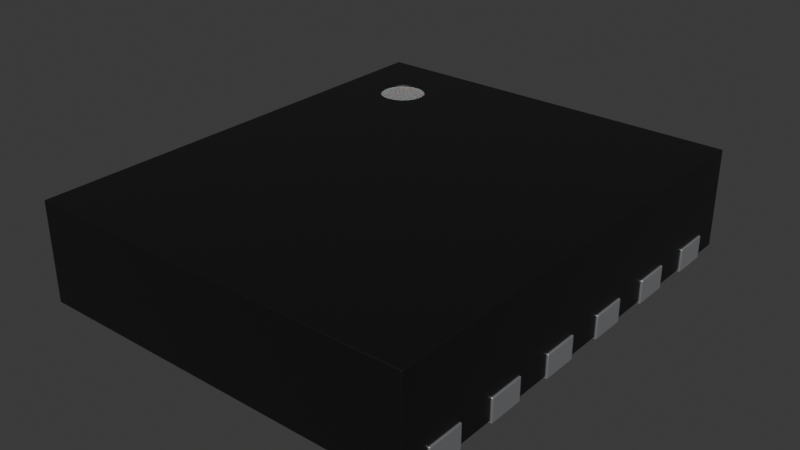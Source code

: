 # Source: HXSON-12-1EP_2.1x2.5mm_P0.4mm.blend  (saved by Blender 4.1.24; exported with 4.5.12 LTS)
import bpy
from mathutils import Matrix  # noqa: F401  (used for matrix-valued properties, if any)

bpy.ops.wm.read_factory_settings(use_empty=True)
scene = bpy.context.scene
scene.name = 'Scene'

# ---- collections
col_collection = bpy.data.collections.new('Collection'); scene.collection.children.link(col_collection)

# ---- materials (node trees are filled in below, after node groups)
mat_metal_pins = bpy.data.materials.new('metal_pins')
mat_metal_pins.use_transparent_shadow = False
mat_metal_pins.preview_render_type = 'CUBE'
mat_plastic_chip = bpy.data.materials.new('plastic_chip')
mat_plastic_chip.use_transparent_shadow = False
mat_plastic_chip.preview_render_type = 'CUBE'
mat_white_markings = bpy.data.materials.new('white_markings')
mat_white_markings.use_transparent_shadow = False
mat_white_markings.preview_render_type = 'FLAT'

# ---- material node trees
mat_metal_pins.use_nodes = True; mat_metal_pins.node_tree.nodes.clear()
_N = mat_metal_pins.node_tree.nodes; _L = mat_metal_pins.node_tree.links
n0 = _N.new('ShaderNodeMapping'); n0.name = 'Mapping'; n0.location = (-1447, -91)
n0.inputs[3].default_value = (4.8, 1.2, 1.1)
n1 = _N.new('ShaderNodeBsdfPrincipled'); n1.name = 'Principled BSDF'; n1.location = (-560, 254)
n1.distribution = 'GGX'
n1.subsurface_method = 'BURLEY'
n1.inputs[1].default_value = 0.7818
n1.inputs[2].default_value = 0.2886
n1.inputs[3].default_value = 1.45
n1.inputs[13].default_value = 0.0
n1.inputs[27].default_value = (0.0, 0.0, 0.0, 1.0)
n1.inputs[28].default_value = 1.0
n2 = _N.new('ShaderNodeOutputMaterial'); n2.name = 'Material Output.002'; n2.location = (-205, 253)
n2.width = 213
n3 = _N.new('ShaderNodeTexNoise'); n3.name = 'Noise Texture.002'; n3.location = (-1228, -73)
n3.inputs[2].default_value = 0.1
n3.inputs[3].default_value = 7.0
n3.inputs[4].default_value = 0.6
n3.inputs[8].default_value = 0.4
n4 = _N.new('ShaderNodeTexCoord'); n4.name = 'Texture Coordinate'; n4.location = (-1636, -116)
n5 = _N.new('ShaderNodeMix'); n5.name = 'Mix.001'; n5.location = (-921, 45)
n5.data_type = 'RGBA'
n5.inputs[6].default_value = (0.9398, 0.9547, 1.0, 1.0)
n5.inputs[7].default_value = (0.13, 0.1259, 0.1359, 1.0)
n6 = _N.new('ShaderNodeBump'); n6.name = 'Bump.001'; n6.location = (-1001, -227)
n6.inputs[0].default_value = 0.05
n6.inputs[1].default_value = 0.01
n6.inputs[2].default_value = 1.0
_L.new(n1.outputs[0], n2.inputs[0])
_L.new(n3.outputs[0], n6.inputs[3])
_L.new(n0.outputs[0], n3.inputs[0])
_L.new(n3.outputs[0], n5.inputs[0])
_L.new(n4.outputs[3], n0.inputs[0])
_L.new(n5.outputs[2], n1.inputs[0])
_L.new(n6.outputs[0], n1.inputs[5])
n2.is_active_output = True
mat_plastic_chip.use_nodes = True; mat_plastic_chip.node_tree.nodes.clear()
_N = mat_plastic_chip.node_tree.nodes; _L = mat_plastic_chip.node_tree.links
n0 = _N.new('ShaderNodeBsdfPrincipled'); n0.name = 'Principled BSDF'; n0.location = (10, 300)
n0.distribution = 'GGX'
n0.subsurface_method = 'BURLEY'
n0.inputs[0].default_value = (0.009312, 0.009312, 0.009312, 1.0)
n0.inputs[1].default_value = 0.1372
n0.inputs[2].default_value = 0.3706
n0.inputs[3].default_value = 1.45
n0.inputs[27].default_value = (0.0, 0.0, 0.0, 1.0)
n0.inputs[28].default_value = 1.0
n1 = _N.new('ShaderNodeOutputMaterial'); n1.name = 'Material Output'; n1.location = (300, 300)
n2 = _N.new('ShaderNodeTexNoise'); n2.name = 'Noise Texture'; n2.location = (-893, 54)
n2.inputs[2].default_value = 200.0
n2.inputs[3].default_value = 3.6
n2.inputs[4].default_value = 0.8375
n3 = _N.new('ShaderNodeBump'); n3.name = 'Bump'; n3.location = (-604, -53)
n3.inputs[0].default_value = 0.08
n3.inputs[1].default_value = 1.0
n3.inputs[2].default_value = 1.0
_L.new(n0.outputs[0], n1.inputs[0])
_L.new(n2.outputs[0], n3.inputs[3])
_L.new(n3.outputs[0], n0.inputs[5])
n1.is_active_output = True
mat_white_markings.use_nodes = True; mat_white_markings.node_tree.nodes.clear()
_N = mat_white_markings.node_tree.nodes; _L = mat_white_markings.node_tree.links
n0 = _N.new('ShaderNodeOutputMaterial'); n0.name = 'Material Output'; n0.location = (493, 281)
n1 = _N.new('ShaderNodeBsdfPrincipled'); n1.name = 'Principled BSDF'; n1.location = (159, 253)
n1.distribution = 'GGX'
n1.subsurface_method = 'BURLEY'
n1.inputs[1].default_value = 0.02
n1.inputs[2].default_value = 0.4636
n1.inputs[3].default_value = 1.4
n1.inputs[8].default_value = 1.0
n1.inputs[10].default_value = 0.3682
n1.inputs[13].default_value = 0.6591
n1.inputs[18].default_value = 0.2318
n1.inputs[20].default_value = 0.6709
n1.inputs[24].default_value = 0.1191
n1.inputs[27].default_value = (0.0, 0.0, 0.0, 1.0)
n1.inputs[28].default_value = 1.0
n2 = _N.new('ShaderNodeMapping'); n2.name = 'Mapping'; n2.location = (-1010, 265)
n2.inputs[3].default_value = (3.0, 1.0, 1.0)
n3 = _N.new('ShaderNodeTexCoord'); n3.name = 'Texture Coordinate'; n3.location = (-1250, 180)
n4 = _N.new('ShaderNodeBump'); n4.name = 'Bump'; n4.location = (-376, -99)
n4.inputs[0].default_value = 0.05
n4.inputs[1].default_value = 1.0
n4.inputs[2].default_value = 1.0
n5 = _N.new('ShaderNodeTexNoise'); n5.name = 'Noise Texture'; n5.location = (-662, 176)
n5.inputs[2].default_value = 88.0
n5.inputs[3].default_value = 10.8
n5.inputs[4].default_value = 0.9167
n5.inputs[8].default_value = 1.6
n6 = _N.new('ShaderNodeValToRGB'); n6.name = 'ColorRamp'; n6.location = (-354, 186)
while len(n6.color_ramp.elements) > 1: n6.color_ramp.elements.remove(n6.color_ramp.elements[-1])
n6.color_ramp.elements[0].position = 0.0; n6.color_ramp.elements[0].color = (0.2596, 0.2596, 0.2596, 1.0)
_e = n6.color_ramp.elements.new(1.0); _e.color = (0.6303, 0.6303, 0.6303, 1.0)
n7 = _N.new('ShaderNodeMix'); n7.name = 'Mix'; n7.location = (-58, 311)
n7.data_type = 'RGBA'
n7.inputs[0].default_value = 0.3682
n7.inputs[7].default_value = (0.2525, 0.2525, 0.2525, 1.0)
_L.new(n5.outputs[0], n6.inputs[0])
_L.new(n1.outputs[0], n0.inputs[0])
_L.new(n3.outputs[2], n2.inputs[0])
_L.new(n2.outputs[0], n5.inputs[0])
_L.new(n5.outputs[0], n4.inputs[3])
_L.new(n4.outputs[0], n1.inputs[5])
_L.new(n6.outputs[0], n7.inputs[6])
_L.new(n7.outputs[2], n1.inputs[0])
n0.is_active_output = True

# ---- world
world_world = bpy.data.worlds.new('World'); scene.world = world_world
world_world.use_nodes = True; world_world.node_tree.nodes.clear()
_N = world_world.node_tree.nodes; _L = world_world.node_tree.links
n0 = _N.new('ShaderNodeOutputWorld'); n0.name = 'World Output'; n0.location = (300, 300)
n1 = _N.new('ShaderNodeBackground'); n1.name = 'Background'; n1.location = (10, 300)
n1.inputs[0].default_value = (0.05088, 0.05088, 0.05088, 1.0)
_L.new(n1.outputs[0], n0.inputs[0])
n0.is_active_output = True
world_world.color = (0.05088, 0.05088, 0.05088)
world_world.use_sun_shadow = False
world_world.sun_shadow_jitter_overblur = 0.0

# ---- meshes
me_shape_9_indexedfaceset = bpy.data.meshes.new('SHAPE_9_IndexedFaceSet')
me_shape_9_indexedfaceset.from_pydata([(-1.06, -1.1, 0.127), (-1.05, -1.25, 0.545), (1.05, 1.25, 0.01), (-1.05, -1.25, 0.01), (-1.05, 1.25, 0.01), (1.05, -1.25, 0.01), (-1.05, 1.25, 0.545), (1.05, -1.25, 0.545), (1.05, 1.25, 0.545), (-1.06, -0.9, 0.0), (-0.81, -1.1, 0.0), (-1.06, -1.1, 0.0), (-0.81, -0.9, 0.0), (-1.06, -0.9, 0.127), (-0.81, -1.1, 0.127), (-0.81, -0.9, 0.127), (-1.06, -0.7, 0.0), (-1.06, -0.5, 0.127), (-0.81, -0.7, 0.0), (-1.06, -0.7, 0.127), (-0.81, -0.7, 0.127), (-1.06, -0.5, 0.0), (-0.81, -0.5, 0.127), (-0.81, -0.5, 0.0), (-1.06, -0.1, 0.0), (-0.81, -0.3, 0.127), (-1.06, -0.3, 0.0), (-0.81, -0.3, 0.0), (-1.06, -0.3, 0.127), (-1.06, -0.1, 0.127), (-0.81, -0.1, 0.0), (-0.81, -0.1, 0.127), (-1.06, 0.1, 0.0), (-1.06, 0.3, 0.0), (-0.81, 0.1, 0.0), (-0.81, 0.3, 0.127), (-0.81, 0.1, 0.127), (-0.81, 0.3, 0.0), (-1.06, 0.1, 0.127), (-1.06, 0.3, 0.127), (-1.06, 0.5, 0.0), (-1.06, 0.7, 0.127), (-0.81, 0.5, 0.0), (-0.81, 0.7, 0.0), (-1.06, 0.7, 0.0), (-1.06, 0.5, 0.127), (-0.81, 0.5, 0.127), (-0.81, 0.7, 0.127), (-1.06, 0.9, 0.0), (-0.81, 0.9, 0.0), (-0.81, 1.1, 0.127), (-1.06, 1.1, 0.0), (-0.81, 1.1, 0.0), (-1.06, 0.9, 0.127), (-1.06, 1.1, 0.127), (-0.81, 0.9, 0.127), (0.81, -0.9, 0.0), (0.81, -1.1, 0.0), (1.06, -0.9, 0.0), (0.81, -0.9, 0.127), (1.06, -0.9, 0.127), (1.06, -1.1, 0.0), (0.81, -1.1, 0.127), (1.06, -1.1, 0.127), (1.06, -0.7, 0.0), (1.06, -0.5, 0.0), (0.81, -0.7, 0.0), (0.81, -0.5, 0.0), (0.81, -0.5, 0.127), (0.81, -0.7, 0.127), (1.06, -0.7, 0.127), (1.06, -0.5, 0.127), (1.06, -0.3, 0.127), (0.81, -0.3, 0.0), (0.81, -0.1, 0.0), (1.06, -0.1, 0.127), (1.06, -0.3, 0.0), (1.06, -0.1, 0.0), (0.81, -0.3, 0.127), (0.81, -0.1, 0.127), (0.81, 0.1, 0.127), (0.81, 0.3, 0.127), (1.06, 0.1, 0.0), (1.06, 0.3, 0.0), (1.06, 0.1, 0.127), (0.81, 0.3, 0.0), (1.06, 0.3, 0.127), (0.81, 0.1, 0.0), (0.81, 0.5, 0.127), (0.81, 0.7, 0.0), (0.81, 0.7, 0.127), (1.06, 0.5, 0.0), (1.06, 0.5, 0.127), (0.81, 0.5, 0.0), (1.06, 0.7, 0.0), (1.06, 0.7, 0.127), (0.81, 0.9, 0.0), (0.81, 0.9, 0.127), (1.06, 0.9, 0.127), (1.06, 1.1, 0.127), (0.81, 1.1, 0.0), (1.06, 0.9, 0.0), (1.06, 1.1, 0.0), (0.81, 1.1, 0.127), (-0.55, -1.1, 0.0), (-0.55, 0.9, 0.1), (-0.35, 1.1, 0.1), (-0.55, -1.1, 0.1), (0.55, -1.1, 0.1), (-0.55, 0.9, 0.0), (0.55, 1.1, 0.0), (-0.35, 1.1, 0.0), (0.55, 1.1, 0.1), (0.55, -1.1, 0.0), (-0.7932, 0.9372, 0.545), (-0.6188, 0.9575, 0.545), (-0.5985, 0.783, 0.545), (-0.7729, 0.7627, 0.545), (-0.7416, 0.9755, 0.545), (-0.6778, 0.983, 0.545), (-0.573, 0.842, 0.545), (-0.5804, 0.9059, 0.545), (-0.8113, 0.8143, 0.545), (-0.8187, 0.8781, 0.545), (-0.7139, 0.7372, 0.545), (-0.65, 0.7447, 0.545), (-0.7932, 0.9372, 0.5348), (-0.5818, 0.8109, 0.5348), (-0.5725, 0.8745, 0.5348), (-0.7139, 0.7372, 0.5348), (-0.6466, 0.9741, 0.545), (-0.5962, 0.9342, 0.545), (-0.8098, 0.9093, 0.545), (-0.6217, 0.7605, 0.545), (-0.77, 0.9597, 0.545), (-0.7102, 0.9834, 0.545), (-0.5818, 0.8109, 0.545), (-0.5725, 0.8745, 0.545), (-0.7955, 0.786, 0.545), (-0.8192, 0.8457, 0.545), (-0.7451, 0.7461, 0.545), (-0.6815, 0.7367, 0.545), (-0.7955, 0.786, 0.5348), (-0.5962, 0.9342, 0.5348), (-0.77, 0.9597, 0.5348), (-0.65, 0.7447, 0.5348), (-0.7102, 0.9834, 0.5348), (-0.8192, 0.8457, 0.5348), (-0.6188, 0.9575, 0.5348), (-0.5985, 0.783, 0.5348), (-0.7416, 0.9755, 0.5348), (-0.8113, 0.8143, 0.5348), (-0.8187, 0.8781, 0.5348), (-0.7729, 0.7627, 0.5348), (-0.6815, 0.7367, 0.5348), (-0.5804, 0.9059, 0.5348), (-0.573, 0.842, 0.5348), (-0.6217, 0.7605, 0.5348), (-0.8098, 0.9093, 0.5348), (-0.6466, 0.9741, 0.5348), (-0.7451, 0.7461, 0.5348), (-0.6778, 0.983, 0.5348)], [], [(1, 6, 4, 3), (2, 8, 7, 5), (7, 1, 3, 5), (4, 6, 8, 2), (2, 5, 3, 4), (1, 7, 8, 115, 131, 121, 137, 120, 136, 116, 133, 125, 141, 124, 140, 117), (0, 13, 9, 11), (12, 15, 14, 10), (9, 13, 15, 12), (0, 14, 15, 13), (21, 17, 22, 23), (19, 17, 21, 16), (23, 22, 20, 18), (20, 19, 16, 18), (23, 18, 16, 21), (45, 46, 47, 41), (19, 20, 22, 17), (28, 29, 24, 26), (30, 31, 25, 27), (25, 28, 26, 27), (24, 29, 31, 30), (30, 27, 26, 24), (28, 25, 31, 29), (38, 39, 33, 32), (37, 35, 36, 34), (36, 38, 32, 34), (33, 39, 35, 37), (37, 34, 32, 33), (38, 36, 35, 39), (45, 41, 44, 40), (43, 47, 46, 42), (46, 45, 40, 42), (44, 41, 47, 43), (43, 42, 40, 44), (53, 54, 51, 48), (69, 70, 71, 68), (52, 50, 55, 49), (55, 53, 48, 49), (51, 54, 50, 52), (52, 49, 48, 51), (53, 55, 50, 54), (62, 59, 56, 57), (58, 60, 63, 61), (63, 62, 57, 61), (56, 59, 60, 58), (58, 61, 57, 56), (62, 63, 60, 59), (69, 68, 67, 66), (65, 71, 70, 64), (70, 69, 66, 64), (67, 68, 71, 65), (65, 64, 66, 67), (78, 79, 74, 73), (74, 79, 75, 77), (77, 75, 72, 76), (72, 78, 73, 76), (77, 76, 73, 74), (85, 81, 86, 83), (78, 72, 75, 79), (80, 81, 85, 87), (83, 86, 84, 82), (84, 80, 87, 82), (83, 82, 87, 85), (88, 90, 89, 93), (80, 84, 86, 81), (94, 95, 92, 91), (111, 106, 112, 110), (92, 88, 93, 91), (89, 90, 95, 94), (94, 91, 93, 89), (88, 92, 95, 90), (97, 103, 100, 96), (102, 99, 98, 101), (98, 97, 96, 101), (100, 103, 99, 102), (102, 101, 96, 100), (97, 98, 99, 103), (107, 105, 109, 104), (111, 109, 105, 106), (110, 113, 104, 109), (112, 106, 105), (108, 107, 104, 113), (110, 112, 108, 113), (110, 109, 111), (14, 0, 11, 10), (112, 105, 107, 108), (12, 10, 11, 9), (120, 137, 128, 156), (118, 134, 144, 150), (136, 120, 156, 127), (135, 118, 150, 146), (138, 117, 153, 142), (140, 124, 129, 160), (137, 121, 155, 128), (116, 136, 127, 149), (123, 139, 147, 152), (133, 116, 149, 157), (130, 119, 161, 159), (119, 135, 146, 161), (117, 140, 160, 153), (124, 141, 154, 129), (131, 115, 148, 143), (132, 123, 152, 158), (125, 133, 157, 145), (115, 130, 159, 148), (143, 148, 159, 161, 146, 150, 144, 126, 158, 152, 147, 151, 142, 153, 160, 129, 154, 145, 157, 149, 127, 156, 128, 155), (141, 125, 145, 154), (8, 6, 1, 117, 138, 122, 139, 123, 132, 114, 134, 118, 135, 119, 130, 115), (121, 131, 143, 155), (134, 114, 126, 144), (114, 132, 158, 126), (122, 138, 142, 151), (139, 122, 151, 147)])
me_shape_9_indexedfaceset.polygons.foreach_set('use_smooth', [True] * 113)
me_shape_9_indexedfaceset.polygons.foreach_set('material_index', [1, 1, 1, 1, 1, 1, 0, 0, 0, 0, 0, 0, 0, 0, 0, 0, 0, 0, 0, 0, 0, 0, 0, 0, 0, 0, 0, 0, 0, 0, 0, 0, 0, 0, 0, 0, 0, 0, 0, 0, 0, 0, 0, 0, 0, 0, 0, 0, 0, 0, 0, 0, 0, 0, 0, 0, 0, 0, 0, 0, 0, 0, 0, 0, 0, 0, 0, 0, 0, 0, 0, 0, 0, 0, 0, 0, 0, 0, 0, 0, 0, 0, 0, 0, 0, 0, 0, 1, 1, 1, 1, 1, 1, 1, 1, 1, 1, 1, 1, 1, 1, 1, 1, 1, 1, 2, 1, 1, 1, 1, 1, 1, 1])
_k = set([(0, 11), (0, 13), (0, 14), (1, 3), (1, 6), (1, 7), (2, 4), (2, 5), (2, 8), (3, 4), (3, 5), (4, 6), (5, 7), (6, 8), (7, 8), (9, 11), (9, 12), (9, 13), (10, 11), (10, 12), (10, 14), (12, 15), (13, 15), (14, 15), (16, 18), (16, 19), (16, 21), (17, 19), (17, 21), (17, 22), (18, 20), (18, 23), (19, 20), (20, 22), (21, 23), (22, 23), (24, 26), (24, 29), (24, 30), (25, 27), (25, 28), (25, 31), (26, 27), (26, 28), (27, 30), (28, 29), (29, 31), (30, 31), (32, 33), (32, 34), (32, 38), (33, 37), (33, 39), (34, 36), (34, 37), (35, 36), (35, 37), (35, 39), (36, 38), (38, 39), (40, 42), (40, 44), (40, 45), (41, 44), (41, 45), (41, 47), (42, 43), (42, 46), (43, 44), (43, 47), (45, 46), (46, 47), (48, 49), (48, 51), (48, 53), (49, 52), (49, 55), (50, 52), (50, 54), (50, 55), (51, 52), (51, 54), (53, 54), (53, 55), (56, 57), (56, 58), (56, 59), (57, 61), (57, 62), (58, 60), (58, 61), (59, 60), (59, 62), (60, 63), (61, 63), (62, 63), (64, 65), (64, 66), (64, 70), (65, 67), (65, 71), (66, 67), (66, 69), (67, 68), (68, 69), (68, 71), (69, 70), (70, 71), (72, 75), (72, 76), (72, 78), (73, 74), (73, 76), (73, 78), (74, 77), (74, 79), (75, 77), (75, 79), (76, 77), (78, 79), (80, 81), (80, 84), (80, 87), (81, 85), (81, 86), (82, 83), (82, 84), (82, 87), (83, 85), (83, 86), (84, 86), (85, 87), (88, 90), (88, 92), (88, 93), (89, 90), (89, 93), (89, 94), (90, 95), (91, 92), (91, 93), (91, 94), (92, 95), (94, 95), (96, 97), (96, 100), (96, 101), (97, 98), (97, 103), (98, 99), (98, 101), (99, 102), (99, 103), (100, 102), (100, 103), (101, 102), (104, 107), (104, 109), (104, 113), (105, 106), (105, 107), (105, 109), (106, 111), (106, 112), (107, 108), (108, 112), (108, 113), (109, 111), (110, 111), (110, 112), (110, 113), (114, 132), (114, 134), (115, 130), (115, 131), (116, 133), (116, 136), (117, 138), (117, 140), (118, 134), (118, 135), (119, 130), (119, 135), (120, 136), (120, 137), (121, 131), (121, 137), (122, 138), (122, 139), (123, 132), (123, 139), (124, 140), (124, 141), (125, 133), (125, 141), (126, 144), (126, 158), (127, 149), (127, 156), (128, 155), (128, 156), (129, 154), (129, 160), (142, 151), (142, 153), (143, 148), (143, 155), (144, 150), (145, 154), (145, 157), (146, 150), (146, 161), (147, 151), (147, 152), (148, 159), (149, 157), (152, 158), (153, 160), (159, 161)])
me_shape_9_indexedfaceset.attributes.new('sharp_edge', 'BOOLEAN', 'EDGE').data.foreach_set('value', [ (min(e.vertices), max(e.vertices)) in _k for e in me_shape_9_indexedfaceset.edges])
_uv = me_shape_9_indexedfaceset.uv_layers.new(name='UVMap')
_uv.uv.foreach_set('vector', [0.0, 1.0, 1.0, 1.0, 1.0, 0.0, 0.0, 0.0, 1.0, 0.0, 1.0, 1.0, 0.0, 1.0, 0.0, 0.0, 1.0, 1.0, 0.0, 1.0, 0.0, 0.0, 1.0, 0.0, 0.0, 0.0, 0.0, 1.0, 1.0, 1.0, 1.0, 0.0, 1.0, 1.0, 0.0, 1.0, 0.0, 0.0, 1.0, 0.0, 0.0, 1.0, 0.0, 1.0, 1.0, 1.0, 1.0, 1.0, 0.8333, 1.0, 0.6667, 1.0, 0.5, 1.0, 0.3333, 1.0, 0.1667, 1.0, 1.0, 1.0, 0.8333, 1.0, 0.6667, 1.0, 0.5, 1.0, 0.3333, 1.0, 0.1667, 1.0, 0.0, 1.0, 0.0, 1.0, 1.0, 1.0, 1.0, 0.0, 0.0, 0.0, 1.0, 0.0, 1.0, 1.0, 0.0, 1.0, 0.0, 0.0, 0.0, 0.0, 0.0, 1.0, 1.0, 1.0, 1.0, 0.0, 0.0, 0.0, 1.0, 0.0, 1.0, 1.0, 0.0, 1.0, 0.0, 0.0, 0.0, 1.0, 1.0, 1.0, 1.0, 0.0, 0.0, 1.0, 1.0, 1.0, 1.0, 0.0, 0.0, 0.0, 1.0, 0.0, 1.0, 1.0, 0.0, 1.0, 0.0, 0.0, 1.0, 1.0, 0.0, 1.0, 0.0, 0.0, 1.0, 0.0, 1.0, 1.0, 1.0, 0.0, 0.0, 0.0, 0.0, 1.0, 0.0, 0.0, 1.0, 0.0, 1.0, 1.0, 0.0, 1.0, 0.0, 0.0, 1.0, 0.0, 1.0, 1.0, 0.0, 1.0, 0.0, 1.0, 1.0, 1.0, 1.0, 0.0, 0.0, 0.0, 1.0, 0.0, 1.0, 1.0, 0.0, 1.0, 0.0, 0.0, 1.0, 1.0, 0.0, 1.0, 0.0, 0.0, 1.0, 0.0, 0.0, 0.0, 0.0, 1.0, 1.0, 1.0, 1.0, 0.0, 1.0, 1.0, 1.0, 0.0, 0.0, 0.0, 0.0, 1.0, 0.0, 0.0, 1.0, 0.0, 1.0, 1.0, 0.0, 1.0, 0.0, 1.0, 1.0, 1.0, 1.0, 0.0, 0.0, 0.0, 1.0, 0.0, 1.0, 1.0, 0.0, 1.0, 0.0, 0.0, 1.0, 1.0, 0.0, 1.0, 0.0, 0.0, 1.0, 0.0, 0.0, 0.0, 0.0, 1.0, 1.0, 1.0, 1.0, 0.0, 1.0, 1.0, 1.0, 0.0, 0.0, 0.0, 0.0, 1.0, 0.0, 0.0, 1.0, 0.0, 1.0, 1.0, 0.0, 1.0, 0.0, 1.0, 1.0, 1.0, 1.0, 0.0, 0.0, 0.0, 1.0, 0.0, 1.0, 1.0, 0.0, 1.0, 0.0, 0.0, 1.0, 1.0, 0.0, 1.0, 0.0, 0.0, 1.0, 0.0, 0.0, 0.0, 0.0, 1.0, 1.0, 1.0, 1.0, 0.0, 1.0, 1.0, 1.0, 0.0, 0.0, 0.0, 0.0, 1.0, 0.0, 1.0, 1.0, 1.0, 1.0, 0.0, 0.0, 0.0, 0.0, 0.0, 1.0, 0.0, 1.0, 1.0, 0.0, 1.0, 1.0, 0.0, 1.0, 1.0, 0.0, 1.0, 0.0, 0.0, 1.0, 1.0, 0.0, 1.0, 0.0, 0.0, 1.0, 0.0, 0.0, 0.0, 0.0, 1.0, 1.0, 1.0, 1.0, 0.0, 1.0, 1.0, 1.0, 0.0, 0.0, 0.0, 0.0, 1.0, 0.0, 0.0, 1.0, 0.0, 1.0, 1.0, 0.0, 1.0, 0.0, 1.0, 1.0, 1.0, 1.0, 0.0, 0.0, 0.0, 1.0, 0.0, 1.0, 1.0, 0.0, 1.0, 0.0, 0.0, 1.0, 1.0, 0.0, 1.0, 0.0, 0.0, 1.0, 0.0, 0.0, 0.0, 0.0, 1.0, 1.0, 1.0, 1.0, 0.0, 1.0, 1.0, 1.0, 0.0, 0.0, 0.0, 0.0, 1.0, 0.0, 0.0, 1.0, 0.0, 1.0, 1.0, 0.0, 1.0, 0.0, 1.0, 1.0, 1.0, 1.0, 0.0, 0.0, 0.0, 1.0, 0.0, 1.0, 1.0, 0.0, 1.0, 0.0, 0.0, 1.0, 1.0, 0.0, 1.0, 0.0, 0.0, 1.0, 0.0, 0.0, 0.0, 0.0, 1.0, 1.0, 1.0, 1.0, 0.0, 1.0, 1.0, 1.0, 0.0, 0.0, 0.0, 0.0, 1.0, 0.0, 1.0, 1.0, 1.0, 1.0, 0.0, 0.0, 0.0, 0.0, 0.0, 0.0, 1.0, 1.0, 1.0, 1.0, 0.0, 1.0, 0.0, 1.0, 1.0, 0.0, 1.0, 0.0, 0.0, 1.0, 1.0, 0.0, 1.0, 0.0, 0.0, 1.0, 0.0, 1.0, 1.0, 1.0, 0.0, 0.0, 0.0, 0.0, 1.0, 0.0, 0.0, 0.0, 1.0, 1.0, 1.0, 1.0, 0.0, 0.0, 0.0, 1.0, 0.0, 1.0, 1.0, 0.0, 1.0, 0.0, 1.0, 1.0, 1.0, 1.0, 0.0, 0.0, 0.0, 1.0, 0.0, 1.0, 1.0, 0.0, 1.0, 0.0, 0.0, 1.0, 1.0, 0.0, 1.0, 0.0, 0.0, 1.0, 0.0, 1.0, 1.0, 1.0, 0.0, 0.0, 0.0, 0.0, 1.0, 0.0, 1.0, 1.0, 1.0, 1.0, 0.0, 0.0, 0.0, 0.0, 0.0, 1.0, 0.0, 1.0, 1.0, 0.0, 1.0, 1.0, 0.0, 1.0, 1.0, 0.0, 1.0, 0.0, 0.0, 0.0, 0.0, 0.0, 1.0, 1.0, 1.0, 1.0, 0.0, 1.0, 1.0, 0.0, 1.0, 0.0, 0.0, 1.0, 0.0, 0.0, 0.0, 0.0, 1.0, 1.0, 1.0, 1.0, 0.0, 1.0, 1.0, 1.0, 0.0, 0.0, 0.0, 0.0, 1.0, 0.0, 0.0, 1.0, 0.0, 1.0, 1.0, 0.0, 1.0, 0.0, 1.0, 1.0, 1.0, 1.0, 0.0, 0.0, 0.0, 1.0, 0.0, 1.0, 1.0, 0.0, 1.0, 0.0, 0.0, 1.0, 1.0, 0.0, 1.0, 0.0, 0.0, 1.0, 0.0, 0.0, 0.0, 0.0, 1.0, 1.0, 1.0, 1.0, 0.0, 1.0, 1.0, 1.0, 0.0, 0.0, 0.0, 0.0, 1.0, 0.0, 0.0, 1.0, 0.0, 1.0, 1.0, 0.0, 1.0, 0.0, 1.0, 1.0, 1.0, 1.0, 0.0, 0.0, 0.0, 1.0, 1.0, 0.0, 0.0, 0.0, 0.0, 1.0, 1.0, 1.0, 1.0, 0.0, 1.0, 0.0, 0.0, 0.9091, 0.0, 1.0, 1.0, 1.0, 0.1818, 0.9091, 0.0, 1.0, 1.0, 0.0, 1.0, 0.0, 0.0, 1.0, 0.0, 1.0, 0.0, 1.0, 1.0, 0.0, 1.0, 0.0, 0.0, 1.0, 1.0, 0.9091, 0.0, 1.0, 0.1818, 1.0, 1.0, 0.0, 1.0, 0.0, 0.0, 1.0, 0.0, 1.0, 1.0, 0.9091, 0.0, 0.0, 0.0, 0.0, 1.0, 1.0, 1.0, 1.0, 0.0, 0.0, 0.0, 0.0, 1.0, 0.3333, 1.0, 0.5, 1.0, 0.5, 1.0, 0.3333, 1.0, 0.3333, 1.0, 0.1667, 1.0, 0.1667, 1.0, 0.3333, 1.0, 0.1667, 1.0, 0.3333, 1.0, 0.3333, 1.0, 0.1667, 1.0, 0.5, 1.0, 0.3333, 1.0, 0.3333, 1.0, 0.5, 1.0, 0.1667, 1.0, 0.0, 1.0, 0.0, 1.0, 0.1667, 1.0, 0.1667, 1.0, 0.3333, 1.0, 0.3333, 1.0, 0.1667, 1.0, 0.5, 1.0, 0.6667, 1.0, 0.6667, 1.0, 0.5, 1.0, 0.0, 1.0, 0.1667, 1.0, 0.1667, 1.0, 0.0, 1.0, 0.6667, 1.0, 0.5, 1.0, 0.5, 1.0, 0.6667, 1.0, 0.8333, 1.0, 1.0, 1.0, 1.0, 1.0, 0.8333, 1.0, 0.8333, 1.0, 0.6667, 1.0, 0.6667, 1.0, 0.8333, 1.0, 0.6667, 1.0, 0.5, 1.0, 0.5, 1.0, 0.6667, 1.0, 0.0, 1.0, 0.1667, 1.0, 0.1667, 1.0, 0.0, 1.0, 0.3333, 1.0, 0.5, 1.0, 0.5, 1.0, 0.3333, 1.0, 0.8333, 1.0, 1.0, 1.0, 1.0, 1.0, 0.8333, 1.0, 0.8333, 1.0, 0.6667, 1.0, 0.6667, 1.0, 0.8333, 1.0, 0.6667, 1.0, 0.8333, 1.0, 0.8333, 1.0, 0.6667, 1.0, 1.0, 1.0, 0.8333, 1.0, 0.8333, 1.0, 1.0, 1.0, 0.8333, 1.0, 1.0, 1.0, 1.0, 0.8333, 1.0, 0.6667, 1.0, 0.5, 1.0, 0.3333, 1.0, 0.1667, 1.0, 0.0, 0.8333, 0.0, 0.6667, 0.0, 0.5, 0.0, 0.3333, 0.0, 0.1667, 0.0, 0.0, 0.0, 0.0, 0.1667, 0.0, 0.3333, 0.0, 0.5, 0.0, 0.6667, 0.0, 0.8333, 0.0, 1.0, 0.1667, 1.0, 0.3333, 1.0, 0.5, 1.0, 0.6667, 1.0, 0.5, 1.0, 0.6667, 1.0, 0.6667, 1.0, 0.5, 1.0, 1.0, 1.0, 1.0, 1.0, 0.0, 1.0, 0.0, 1.0, 0.1667, 1.0, 0.3333, 1.0, 0.5, 1.0, 0.6667, 1.0, 0.8333, 1.0, 0.0, 1.0, 0.1667, 1.0, 0.3333, 1.0, 0.5, 1.0, 0.6667, 1.0, 0.8333, 1.0, 1.0, 1.0, 0.6667, 1.0, 0.8333, 1.0, 0.8333, 1.0, 0.6667, 1.0, 0.1667, 1.0, 0.0, 1.0, 0.0, 1.0, 0.1667, 1.0, 1.0, 1.0, 0.8333, 1.0, 0.8333, 1.0, 1.0, 1.0, 0.3333, 1.0, 0.1667, 1.0, 0.1667, 1.0, 0.3333, 1.0, 0.5, 1.0, 0.3333, 1.0, 0.3333, 1.0, 0.5, 1.0])
me_shape_9_indexedfaceset.materials.append(mat_metal_pins)
me_shape_9_indexedfaceset.materials.append(mat_plastic_chip)
me_shape_9_indexedfaceset.materials.append(mat_white_markings)
me_shape_9_indexedfaceset.update()

# ---- objects
ob_shape_9_indexedfaceset = bpy.data.objects.new('SHAPE_9_IndexedFaceSet', me_shape_9_indexedfaceset)

# ---- transforms, parenting, visibility, modifiers, constraints
ob_shape_9_indexedfaceset.location = (0.0, 0.0, 0.0)
_m = ob_shape_9_indexedfaceset.modifiers.new('Bevel', 'BEVEL')
_m.width = 0.005
_m.width_pct = 0.005
_m.segments = 5

# ---- collection membership
col_collection.objects.link(ob_shape_9_indexedfaceset)

# ---- scene / render settings (as saved in the file)
scene.frame_start = 1; scene.frame_end = 250; scene.frame_set(1)
scene.render.engine = 'BLENDER_EEVEE_NEXT'
scene.cycles.sampling_pattern = 'TABULATED_SOBOL'
scene.eevee.ray_tracing_options.trace_max_roughness = 0.0
bpy.context.view_layer.update()

# ---- added for rendering (the .blend has no active camera and no usable light): camera, sun
cam_auto = bpy.data.cameras.new('AutoCamera')
cam_auto.lens = 50.0
cam_auto.sensor_width = 36.0
cam_auto.clip_end = 1000.0
ob_auto_camera = bpy.data.objects.new('AutoCamera', cam_auto)
scene.collection.objects.link(ob_auto_camera)
ob_auto_camera.location = (3.0744, -3.68927, 2.73202)
ob_auto_camera.rotation_euler = (1.09748, -7.21219e-08, 0.694738)
scene.camera = ob_auto_camera
light_auto_sun = bpy.data.lights.new('AutoSun', 'SUN')
light_auto_sun.energy = 3.0
light_auto_sun.angle = 0.0523599
ob_auto_sun = bpy.data.objects.new('AutoSun', light_auto_sun)
scene.collection.objects.link(ob_auto_sun)
ob_auto_sun.rotation_euler = (0.872665, 0.174533, 0.523599)
bpy.context.view_layer.update()
